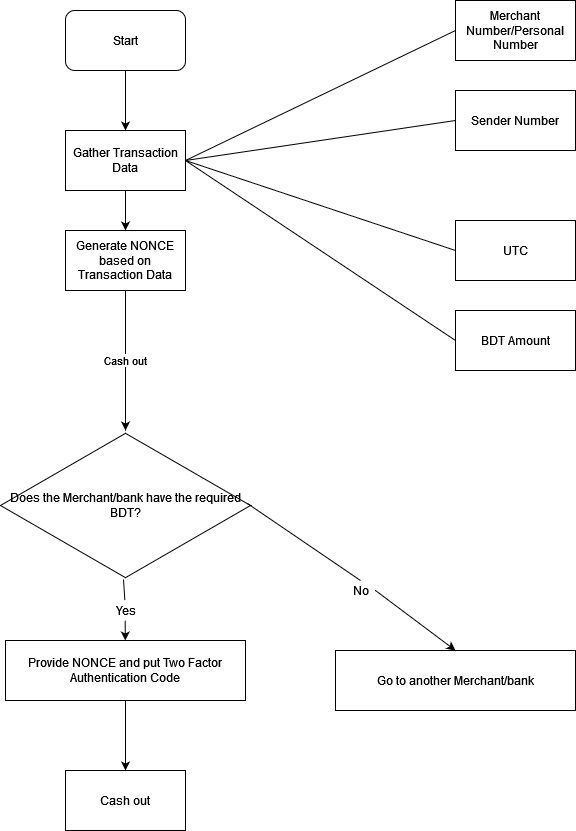

The diagram above was exported from draw.io. Its source (the exported page's mxGraphModel, read from the mxfile embedded in the PNG):
<mxGraphModel dx="1422" dy="744" grid="1" gridSize="10" guides="1" tooltips="1" connect="1" arrows="1" fold="1" page="1" pageScale="1" pageWidth="850" pageHeight="1100" math="0" shadow="0">
  <root>
    <mxCell id="0" />
    <mxCell id="1" parent="0" />
    <mxCell id="EuUQkwNYwlzZdj1RPI-i-4" value="Start" style="rounded=1;whiteSpace=wrap;html=1;" parent="1" vertex="1">
      <mxGeometry x="120" y="90" width="120" height="60" as="geometry" />
    </mxCell>
    <mxCell id="EuUQkwNYwlzZdj1RPI-i-5" value="&lt;div&gt;Generate NONCE based on Transaction Data&lt;br&gt;&lt;/div&gt;" style="rounded=0;whiteSpace=wrap;html=1;" parent="1" vertex="1">
      <mxGeometry x="120" y="310" width="120" height="60" as="geometry" />
    </mxCell>
    <mxCell id="EuUQkwNYwlzZdj1RPI-i-6" value="Merchant Number/Personal Number" style="rounded=0;whiteSpace=wrap;html=1;" parent="1" vertex="1">
      <mxGeometry x="510" y="80" width="120" height="60" as="geometry" />
    </mxCell>
    <mxCell id="EuUQkwNYwlzZdj1RPI-i-7" value="Sender Number" style="rounded=0;whiteSpace=wrap;html=1;" parent="1" vertex="1">
      <mxGeometry x="510" y="170" width="120" height="60" as="geometry" />
    </mxCell>
    <mxCell id="EuUQkwNYwlzZdj1RPI-i-9" value="BDT Amount" style="rounded=0;whiteSpace=wrap;html=1;" parent="1" vertex="1">
      <mxGeometry x="510" y="390" width="120" height="60" as="geometry" />
    </mxCell>
    <mxCell id="EuUQkwNYwlzZdj1RPI-i-13" value="Gather Transaction Data" style="rounded=0;whiteSpace=wrap;html=1;" parent="1" vertex="1">
      <mxGeometry x="120" y="210" width="120" height="60" as="geometry" />
    </mxCell>
    <mxCell id="EuUQkwNYwlzZdj1RPI-i-16" value="" style="endArrow=none;html=1;rounded=0;exitX=1;exitY=0.5;exitDx=0;exitDy=0;entryX=0;entryY=0.5;entryDx=0;entryDy=0;" parent="1" source="EuUQkwNYwlzZdj1RPI-i-13" target="EuUQkwNYwlzZdj1RPI-i-7" edge="1">
      <mxGeometry width="50" height="50" relative="1" as="geometry">
        <mxPoint x="400" y="410" as="sourcePoint" />
        <mxPoint x="450" y="360" as="targetPoint" />
      </mxGeometry>
    </mxCell>
    <mxCell id="EuUQkwNYwlzZdj1RPI-i-17" value="" style="endArrow=none;html=1;rounded=0;exitX=1;exitY=0.5;exitDx=0;exitDy=0;entryX=0;entryY=0.5;entryDx=0;entryDy=0;" parent="1" source="EuUQkwNYwlzZdj1RPI-i-13" target="EuUQkwNYwlzZdj1RPI-i-6" edge="1">
      <mxGeometry width="50" height="50" relative="1" as="geometry">
        <mxPoint x="400" y="410" as="sourcePoint" />
        <mxPoint x="450" y="360" as="targetPoint" />
      </mxGeometry>
    </mxCell>
    <mxCell id="EuUQkwNYwlzZdj1RPI-i-19" value="" style="endArrow=none;html=1;rounded=0;exitX=1;exitY=0.5;exitDx=0;exitDy=0;entryX=0;entryY=0.5;entryDx=0;entryDy=0;" parent="1" source="EuUQkwNYwlzZdj1RPI-i-13" target="EuUQkwNYwlzZdj1RPI-i-9" edge="1">
      <mxGeometry width="50" height="50" relative="1" as="geometry">
        <mxPoint x="400" y="410" as="sourcePoint" />
        <mxPoint x="450" y="360" as="targetPoint" />
      </mxGeometry>
    </mxCell>
    <mxCell id="EuUQkwNYwlzZdj1RPI-i-22" value="" style="endArrow=classic;html=1;rounded=0;exitX=0.5;exitY=1;exitDx=0;exitDy=0;entryX=0.5;entryY=0;entryDx=0;entryDy=0;" parent="1" source="EuUQkwNYwlzZdj1RPI-i-4" target="EuUQkwNYwlzZdj1RPI-i-13" edge="1">
      <mxGeometry width="50" height="50" relative="1" as="geometry">
        <mxPoint x="400" y="410" as="sourcePoint" />
        <mxPoint x="450" y="360" as="targetPoint" />
      </mxGeometry>
    </mxCell>
    <mxCell id="EuUQkwNYwlzZdj1RPI-i-23" value="" style="endArrow=classic;html=1;rounded=0;exitX=0.5;exitY=1;exitDx=0;exitDy=0;entryX=0.5;entryY=0;entryDx=0;entryDy=0;" parent="1" source="EuUQkwNYwlzZdj1RPI-i-13" target="EuUQkwNYwlzZdj1RPI-i-5" edge="1">
      <mxGeometry width="50" height="50" relative="1" as="geometry">
        <mxPoint x="400" y="500" as="sourcePoint" />
        <mxPoint x="450" y="450" as="targetPoint" />
      </mxGeometry>
    </mxCell>
    <mxCell id="EuUQkwNYwlzZdj1RPI-i-24" value="Does the Merchant/bank have the required BDT?" style="html=1;whiteSpace=wrap;aspect=fixed;shape=isoRectangle;" parent="1" vertex="1">
      <mxGeometry x="55" y="510" width="250" height="150" as="geometry" />
    </mxCell>
    <mxCell id="EuUQkwNYwlzZdj1RPI-i-26" value="Go to another Merchant/bank" style="rounded=0;whiteSpace=wrap;html=1;" parent="1" vertex="1">
      <mxGeometry x="390" y="730" width="240" height="60" as="geometry" />
    </mxCell>
    <mxCell id="EuUQkwNYwlzZdj1RPI-i-27" value="Provide NONCE and put Two Factor Authentication Code" style="rounded=0;whiteSpace=wrap;html=1;" parent="1" vertex="1">
      <mxGeometry x="60" y="720" width="240" height="60" as="geometry" />
    </mxCell>
    <mxCell id="EuUQkwNYwlzZdj1RPI-i-29" value="" style="endArrow=classic;html=1;rounded=0;exitX=0.492;exitY=0.993;exitDx=0;exitDy=0;exitPerimeter=0;startArrow=none;" parent="1" source="EuUQkwNYwlzZdj1RPI-i-31" target="EuUQkwNYwlzZdj1RPI-i-27" edge="1">
      <mxGeometry width="50" height="50" relative="1" as="geometry">
        <mxPoint x="400" y="590" as="sourcePoint" />
        <mxPoint x="450" y="540" as="targetPoint" />
      </mxGeometry>
    </mxCell>
    <mxCell id="EuUQkwNYwlzZdj1RPI-i-30" value="" style="endArrow=classic;html=1;rounded=0;exitX=0.988;exitY=0.487;exitDx=0;exitDy=0;exitPerimeter=0;entryX=0.5;entryY=0;entryDx=0;entryDy=0;startArrow=none;" parent="1" source="EuUQkwNYwlzZdj1RPI-i-32" target="EuUQkwNYwlzZdj1RPI-i-26" edge="1">
      <mxGeometry width="50" height="50" relative="1" as="geometry">
        <mxPoint x="400" y="590" as="sourcePoint" />
        <mxPoint x="450" y="540" as="targetPoint" />
      </mxGeometry>
    </mxCell>
    <mxCell id="EuUQkwNYwlzZdj1RPI-i-33" value="UTC" style="rounded=0;whiteSpace=wrap;html=1;" parent="1" vertex="1">
      <mxGeometry x="510" y="300" width="120" height="60" as="geometry" />
    </mxCell>
    <mxCell id="EuUQkwNYwlzZdj1RPI-i-35" value="Cash out" style="rounded=0;whiteSpace=wrap;html=1;" parent="1" vertex="1">
      <mxGeometry x="120" y="850" width="120" height="60" as="geometry" />
    </mxCell>
    <mxCell id="EuUQkwNYwlzZdj1RPI-i-32" value="No" style="text;html=1;align=center;verticalAlign=middle;resizable=0;points=[];autosize=1;strokeColor=none;fillColor=none;" parent="1" vertex="1">
      <mxGeometry x="400" y="660" width="30" height="20" as="geometry" />
    </mxCell>
    <mxCell id="EuUQkwNYwlzZdj1RPI-i-37" value="" style="endArrow=none;html=1;rounded=0;exitX=0.988;exitY=0.487;exitDx=0;exitDy=0;exitPerimeter=0;entryX=0.5;entryY=0;entryDx=0;entryDy=0;" parent="1" source="EuUQkwNYwlzZdj1RPI-i-24" target="EuUQkwNYwlzZdj1RPI-i-32" edge="1">
      <mxGeometry width="50" height="50" relative="1" as="geometry">
        <mxPoint x="302" y="603.05" as="sourcePoint" />
        <mxPoint x="560" y="720" as="targetPoint" />
      </mxGeometry>
    </mxCell>
    <mxCell id="EuUQkwNYwlzZdj1RPI-i-31" value="Yes" style="text;html=1;align=center;verticalAlign=middle;resizable=0;points=[];autosize=1;strokeColor=none;fillColor=none;" parent="1" vertex="1">
      <mxGeometry x="160" y="680" width="40" height="20" as="geometry" />
    </mxCell>
    <mxCell id="EuUQkwNYwlzZdj1RPI-i-38" value="" style="endArrow=none;html=1;rounded=0;exitX=0.492;exitY=0.993;exitDx=0;exitDy=0;exitPerimeter=0;" parent="1" source="EuUQkwNYwlzZdj1RPI-i-24" target="EuUQkwNYwlzZdj1RPI-i-31" edge="1">
      <mxGeometry width="50" height="50" relative="1" as="geometry">
        <mxPoint x="178" y="678.95" as="sourcePoint" />
        <mxPoint x="179.15552427867692" y="720" as="targetPoint" />
      </mxGeometry>
    </mxCell>
    <mxCell id="EuUQkwNYwlzZdj1RPI-i-39" value="" style="endArrow=none;html=1;rounded=0;exitX=1;exitY=0.5;exitDx=0;exitDy=0;entryX=0;entryY=0.5;entryDx=0;entryDy=0;" parent="1" source="EuUQkwNYwlzZdj1RPI-i-13" target="EuUQkwNYwlzZdj1RPI-i-33" edge="1">
      <mxGeometry width="50" height="50" relative="1" as="geometry">
        <mxPoint x="400" y="440" as="sourcePoint" />
        <mxPoint x="450" y="390" as="targetPoint" />
      </mxGeometry>
    </mxCell>
    <mxCell id="EuUQkwNYwlzZdj1RPI-i-41" value="" style="endArrow=classic;html=1;rounded=0;exitX=0.5;exitY=1;exitDx=0;exitDy=0;entryX=0.5;entryY=0;entryDx=0;entryDy=0;" parent="1" source="EuUQkwNYwlzZdj1RPI-i-27" target="EuUQkwNYwlzZdj1RPI-i-35" edge="1">
      <mxGeometry width="50" height="50" relative="1" as="geometry">
        <mxPoint x="400" y="620" as="sourcePoint" />
        <mxPoint x="450" y="570" as="targetPoint" />
      </mxGeometry>
    </mxCell>
    <mxCell id="EuUQkwNYwlzZdj1RPI-i-47" value="Cash out" style="endArrow=classic;html=1;rounded=0;exitX=0.5;exitY=1;exitDx=0;exitDy=0;entryX=0.5;entryY=0;entryDx=0;entryDy=0;entryPerimeter=0;" parent="1" source="EuUQkwNYwlzZdj1RPI-i-5" target="EuUQkwNYwlzZdj1RPI-i-24" edge="1">
      <mxGeometry relative="1" as="geometry">
        <mxPoint x="340" y="440" as="sourcePoint" />
        <mxPoint x="500" y="440" as="targetPoint" />
      </mxGeometry>
    </mxCell>
  </root>
</mxGraphModel>